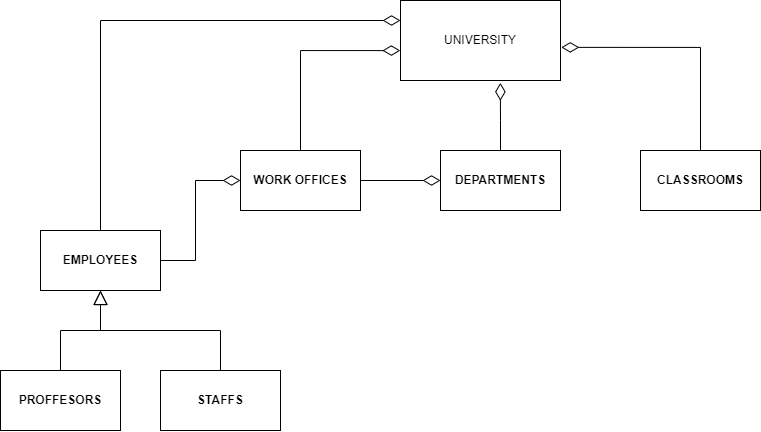

The diagram above was exported from draw.io. Its source (the exported page's mxGraphModel, read from the mxfile embedded in the PNG):
<mxGraphModel dx="1173" dy="635" grid="1" gridSize="10" guides="1" tooltips="1" connect="1" arrows="1" fold="1" page="1" pageScale="1" pageWidth="827" pageHeight="1169" background="none" math="0" shadow="0">
  <root>
    <mxCell id="0" />
    <mxCell id="1" parent="0" />
    <mxCell id="9Su45MgwNglmxjWbtreQ-1" value="UNIVERSITY" style="rounded=0;whiteSpace=wrap;html=1;" vertex="1" parent="1">
      <mxGeometry x="440" y="250" width="160" height="80" as="geometry" />
    </mxCell>
    <mxCell id="9Su45MgwNglmxjWbtreQ-7" style="edgeStyle=orthogonalEdgeStyle;rounded=0;orthogonalLoop=1;jettySize=auto;html=1;exitX=0.5;exitY=0;exitDx=0;exitDy=0;entryX=1.005;entryY=0.586;entryDx=0;entryDy=0;entryPerimeter=0;endArrow=diamondThin;endFill=0;endSize=15;startSize=15;" edge="1" parent="1" source="9Su45MgwNglmxjWbtreQ-2" target="9Su45MgwNglmxjWbtreQ-1">
      <mxGeometry relative="1" as="geometry" />
    </mxCell>
    <mxCell id="9Su45MgwNglmxjWbtreQ-2" value="&lt;b&gt;CLASSROOMS&lt;/b&gt;" style="rounded=0;whiteSpace=wrap;html=1;" vertex="1" parent="1">
      <mxGeometry x="680" y="400" width="120" height="60" as="geometry" />
    </mxCell>
    <mxCell id="9Su45MgwNglmxjWbtreQ-8" style="edgeStyle=orthogonalEdgeStyle;rounded=0;orthogonalLoop=1;jettySize=auto;html=1;entryX=0.624;entryY=1.029;entryDx=0;entryDy=0;entryPerimeter=0;endArrow=diamondThin;endFill=0;endSize=15;startSize=15;" edge="1" parent="1" source="9Su45MgwNglmxjWbtreQ-3" target="9Su45MgwNglmxjWbtreQ-1">
      <mxGeometry relative="1" as="geometry" />
    </mxCell>
    <mxCell id="9Su45MgwNglmxjWbtreQ-3" value="&lt;b&gt;DEPARTMENTS&lt;/b&gt;" style="rounded=0;whiteSpace=wrap;html=1;" vertex="1" parent="1">
      <mxGeometry x="480" y="400" width="120" height="60" as="geometry" />
    </mxCell>
    <mxCell id="9Su45MgwNglmxjWbtreQ-9" style="edgeStyle=orthogonalEdgeStyle;rounded=0;orthogonalLoop=1;jettySize=auto;html=1;endArrow=diamondThin;endFill=0;startSize=15;endSize=15;entryX=-0.001;entryY=0.626;entryDx=0;entryDy=0;entryPerimeter=0;" edge="1" parent="1" source="9Su45MgwNglmxjWbtreQ-4" target="9Su45MgwNglmxjWbtreQ-1">
      <mxGeometry relative="1" as="geometry">
        <mxPoint x="340" y="280" as="targetPoint" />
        <Array as="points">
          <mxPoint x="340" y="300" />
        </Array>
      </mxGeometry>
    </mxCell>
    <mxCell id="9Su45MgwNglmxjWbtreQ-29" style="edgeStyle=orthogonalEdgeStyle;rounded=0;orthogonalLoop=1;jettySize=auto;html=1;endArrow=diamondThin;endFill=0;startSize=15;endSize=15;" edge="1" parent="1" source="9Su45MgwNglmxjWbtreQ-4" target="9Su45MgwNglmxjWbtreQ-3">
      <mxGeometry relative="1" as="geometry" />
    </mxCell>
    <mxCell id="9Su45MgwNglmxjWbtreQ-4" value="&lt;b&gt;WORK OFFICES&lt;/b&gt;" style="rounded=0;whiteSpace=wrap;html=1;" vertex="1" parent="1">
      <mxGeometry x="280" y="400" width="120" height="60" as="geometry" />
    </mxCell>
    <mxCell id="9Su45MgwNglmxjWbtreQ-11" style="edgeStyle=orthogonalEdgeStyle;rounded=0;orthogonalLoop=1;jettySize=auto;html=1;entryX=0;entryY=0.25;entryDx=0;entryDy=0;endArrow=diamondThin;endFill=0;startSize=15;endSize=15;" edge="1" parent="1" source="9Su45MgwNglmxjWbtreQ-10" target="9Su45MgwNglmxjWbtreQ-1">
      <mxGeometry relative="1" as="geometry">
        <Array as="points">
          <mxPoint x="140" y="270" />
        </Array>
      </mxGeometry>
    </mxCell>
    <mxCell id="9Su45MgwNglmxjWbtreQ-12" style="edgeStyle=orthogonalEdgeStyle;rounded=0;orthogonalLoop=1;jettySize=auto;html=1;entryX=0;entryY=0.5;entryDx=0;entryDy=0;endArrow=diamondThin;endFill=0;startSize=15;endSize=15;" edge="1" parent="1" source="9Su45MgwNglmxjWbtreQ-10" target="9Su45MgwNglmxjWbtreQ-4">
      <mxGeometry relative="1" as="geometry" />
    </mxCell>
    <mxCell id="9Su45MgwNglmxjWbtreQ-10" value="&lt;b&gt;EMPLOYEES&lt;/b&gt;" style="rounded=0;whiteSpace=wrap;html=1;" vertex="1" parent="1">
      <mxGeometry x="80" y="480" width="120" height="60" as="geometry" />
    </mxCell>
    <mxCell id="9Su45MgwNglmxjWbtreQ-15" style="edgeStyle=orthogonalEdgeStyle;rounded=0;orthogonalLoop=1;jettySize=auto;html=1;endArrow=block;endFill=0;startSize=15;endSize=12;entryX=0.5;entryY=1;entryDx=0;entryDy=0;" edge="1" parent="1" source="9Su45MgwNglmxjWbtreQ-13" target="9Su45MgwNglmxjWbtreQ-10">
      <mxGeometry relative="1" as="geometry">
        <mxPoint x="170" y="540" as="targetPoint" />
        <Array as="points">
          <mxPoint x="260" y="580" />
          <mxPoint x="140" y="580" />
        </Array>
      </mxGeometry>
    </mxCell>
    <mxCell id="9Su45MgwNglmxjWbtreQ-13" value="&lt;font style=&quot;font-size: 12px&quot;&gt;&lt;b&gt;STAFFS&lt;/b&gt;&lt;/font&gt;" style="rounded=0;whiteSpace=wrap;html=1;" vertex="1" parent="1">
      <mxGeometry x="200" y="620" width="120" height="60" as="geometry" />
    </mxCell>
    <mxCell id="9Su45MgwNglmxjWbtreQ-27" style="edgeStyle=orthogonalEdgeStyle;rounded=0;orthogonalLoop=1;jettySize=auto;html=1;endArrow=block;endFill=0;startSize=15;endSize=12;" edge="1" parent="1" source="9Su45MgwNglmxjWbtreQ-14">
      <mxGeometry relative="1" as="geometry">
        <mxPoint x="140" y="540" as="targetPoint" />
        <Array as="points">
          <mxPoint x="100" y="580" />
          <mxPoint x="140" y="580" />
        </Array>
      </mxGeometry>
    </mxCell>
    <mxCell id="9Su45MgwNglmxjWbtreQ-14" value="&lt;b&gt;PROFFESORS&lt;/b&gt;" style="rounded=0;whiteSpace=wrap;html=1;" vertex="1" parent="1">
      <mxGeometry x="40" y="620" width="120" height="60" as="geometry" />
    </mxCell>
  </root>
</mxGraphModel>